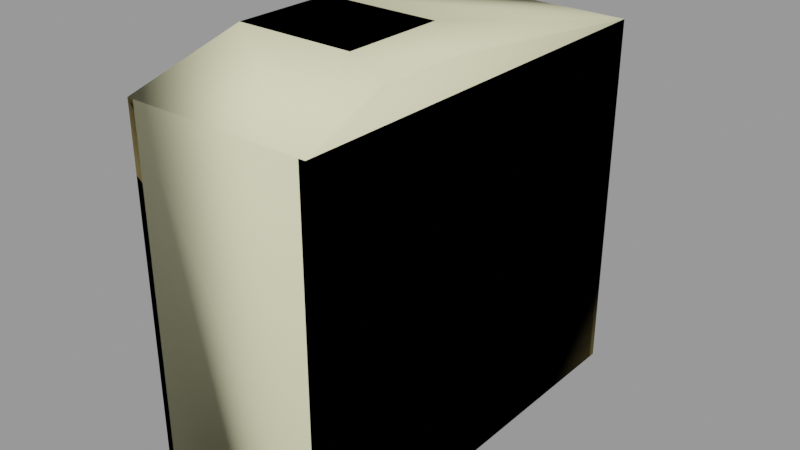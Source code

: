 # Source: train_building004_skybox.blend  (saved by Blender 2.92.15; exported with 4.5.12 LTS)
import bpy
from mathutils import Matrix  # noqa: F401  (used for matrix-valued properties, if any)

bpy.ops.wm.read_factory_settings(use_empty=True)
scene = bpy.context.scene
scene.name = 'train_building004_skybox.qc'

# ---- collections
col_train_building004_skybox = bpy.data.collections.new('train_building004_skybox'); scene.collection.children.link(col_train_building004_skybox)

# ---- materials (node trees are filled in below, after node groups)
mat_concretewall026l = bpy.data.materials.new('concretewall026l')
mat_concretewall026l.use_transparent_shadow = False
mat_concretewall026l.diffuse_color = (0.8965, 0.5593, 0.5134, 1.0)
mat_concretewall007 = bpy.data.materials.new('concretewall007')
mat_concretewall007.use_transparent_shadow = False
mat_concretewall007.diffuse_color = (0.7089, 0.5996, 0.4202, 1.0)
mat_ibeam001b = bpy.data.materials.new('Ibeam001b')
mat_ibeam001b.use_transparent_shadow = False
mat_ibeam001b.diffuse_color = (0.9883, 0.7449, 0.8997, 1.0)
mat_phy = bpy.data.materials.new('  phy')
mat_phy.use_transparent_shadow = False
mat_phy.diffuse_color = (0.8928, 0.8681, 0.5591, 1.0)

# ---- material node trees

# ---- meshes
me_train_building004_skybox_reference = bpy.data.meshes.new('train_building004_skybox_reference')
me_train_building004_skybox_reference.from_pydata([(27.0, 62.0, 45.0), (27.0, 62.0, -56.0), (-26.0, 62.0, 45.0), (-26.0, 62.0, -56.0), (-26.0, -62.0, 45.0), (-26.0, -62.0, -56.0), (27.0, -62.0, 45.0), (27.0, -62.0, -56.0), (18.0, -8.0, 70.0), (18.0, -38.0, 70.0), (18.0, -8.0, 64.0), (18.0, -38.0, 64.0), (29.0, 64.0, 45.0), (29.0, 64.0, 56.0), (29.0, 62.0, 56.0), (29.0, -64.0, 45.0), (29.0, -64.0, -56.0), (29.0, -62.0, -56.0), (29.0, -62.0, 45.0), (29.0, -64.0, 56.0), (29.0, -62.0, 56.0), (29.0, 62.0, 45.0), (29.0, 62.0, -56.0), (29.0, 64.0, -56.0), (-28.0, 64.0, 45.0), (-28.0, 64.0, -56.0), (-28.0, 62.0, -56.0), (-28.0, -64.0, 45.0), (-28.0, -64.0, 56.0), (-28.0, -62.0, 56.0), (-28.0, -62.0, 45.0), (-28.0, -62.0, -56.0), (-28.0, 62.0, 45.0), (-28.0, 64.0, 56.0), (-28.0, 62.0, 56.0), (-28.0, -64.0, -56.0), (-26.0, 64.0, 56.0), (-26.0, 64.0, 45.0), (-26.0, 64.0, -56.0), (-17.0, -8.0, 70.0), (-17.0, -38.0, 70.0), (27.0, 64.0, 45.0), (27.0, 64.0, -56.0), (27.0, 64.0, 56.0), (27.0, -62.0, 56.0), (-26.0, -62.0, 56.0), (-26.0, 62.0, 56.0), (27.0, 62.0, 56.0), (-17.0, -38.0, 64.0), (-17.0, -8.0, 64.0), (-26.0, -64.0, -56.0), (-26.0, -64.0, 45.0), (-26.0, -64.0, 56.0), (27.0, -64.0, 45.0), (27.0, -64.0, -56.0), (27.0, -64.0, 56.0), (-26.0, -8.0, 64.0), (-26.0, -8.0, 56.0), (-17.0, -8.0, 56.0), (-26.0, -38.0, 64.0), (-17.0, -4e-06, 64.0), (-17.0, -3e-06, 56.0), (18.0, -2e-06, 64.0), (18.0, -2e-06, 56.0), (18.0, -8.0, 56.0), (27.0, -38.0, 64.0), (27.0, -38.0, 56.0), (18.0, -38.0, 56.0), (27.0, -8.0, 64.0), (27.0, -8.0, 56.0), (-17.0, -46.0, 64.0), (-17.0, -46.0, 56.0), (-17.0, -38.0, 56.0), (18.0, -46.0, 64.0), (18.0, -46.0, 56.0), (-26.0, -38.0, 56.0)], [], [(0, 1, 2), (1, 3, 2), (4, 5, 6), (5, 7, 6), (8, 9, 10), (9, 11, 10), (12, 13, 14), (15, 16, 17), (18, 15, 17), (19, 15, 18), (20, 19, 18), (20, 18, 21), (14, 20, 21), (21, 12, 14), (21, 22, 12), (22, 23, 12), (21, 18, 22), (18, 17, 22), (24, 25, 26), (27, 28, 29), (30, 27, 29), (30, 31, 27), (30, 32, 31), (32, 26, 31), (32, 24, 26), (33, 24, 32), (29, 34, 30), (34, 32, 30), (34, 33, 32), (31, 35, 27), (24, 33, 36), (37, 24, 36), (37, 38, 24), (38, 25, 24), (39, 40, 8), (40, 9, 8), (12, 23, 41), (23, 42, 41), (12, 41, 13), (41, 43, 13), (6, 44, 4), (44, 45, 4), (2, 46, 0), (46, 47, 0), (40, 39, 48), (39, 49, 48), (9, 40, 11), (40, 48, 11), (39, 8, 49), (8, 10, 49), (37, 36, 46), (2, 37, 46), (2, 3, 37), (3, 38, 37), (47, 43, 0), (43, 41, 0), (0, 41, 1), (41, 42, 1), (27, 35, 50), (51, 27, 50), (28, 27, 51), (52, 28, 51), (51, 50, 5), (4, 51, 5), (52, 51, 4), (45, 52, 4), (53, 54, 16), (15, 53, 16), (55, 53, 15), (19, 55, 15), (53, 55, 44), (6, 53, 44), (6, 7, 53), (7, 54, 53), (56, 49, 57), (49, 58, 57), (28, 52, 45), (55, 19, 20), (44, 55, 20), (44, 20, 14), (47, 44, 14), (45, 44, 47), (46, 45, 47), (29, 45, 46), (29, 28, 45), (14, 13, 47), (13, 43, 47), (36, 33, 34), (46, 36, 34), (34, 29, 46), (56, 59, 49), (59, 48, 49), (49, 60, 58), (60, 61, 58), (60, 62, 61), (62, 63, 61), (62, 10, 63), (10, 64, 63), (60, 49, 62), (49, 10, 62), (65, 11, 66), (11, 67, 66), (10, 68, 64), (68, 69, 64), (68, 65, 69), (65, 66, 69), (10, 11, 68), (11, 65, 68), (70, 48, 71), (48, 72, 71), (73, 70, 74), (70, 71, 74), (11, 73, 67), (73, 74, 67), (48, 70, 11), (70, 73, 11), (59, 56, 75), (56, 57, 75), (48, 59, 72), (59, 75, 72)])
me_train_building004_skybox_reference.polygons.foreach_set('use_smooth', [True] * 120)
me_train_building004_skybox_reference.polygons.foreach_set('material_index', [0, 0, 0, 0, 1, 1, 1, 1, 1, 1, 1, 1, 1, 1, 1, 1, 1, 1, 1, 1, 1, 1, 1, 1, 1, 1, 1, 1, 1, 1, 1, 1, 1, 1, 1, 1, 1, 1, 1, 1, 1, 1, 1, 1, 1, 1, 1, 1, 1, 1, 1, 1, 1, 1, 1, 1, 1, 1, 1, 1, 1, 1, 1, 1, 1, 1, 1, 1, 1, 1, 1, 1, 1, 1, 2, 2, 2, 2, 2, 2, 2, 2, 2, 2, 2, 2, 2, 2, 2, 2, 2, 2, 2, 2, 2, 2, 2, 2, 2, 2, 2, 2, 2, 2, 2, 2, 2, 2, 2, 2, 2, 2, 2, 2, 2, 2, 2, 2, 2, 2])
_k = set([(0, 1), (0, 47), (1, 41), (2, 3), (2, 46), (4, 5), (4, 45), (5, 51), (6, 7), (6, 44), (8, 9), (8, 10), (8, 39), (9, 11), (9, 40), (10, 11), (10, 49), (10, 62), (10, 63), (10, 64), (10, 68), (11, 48), (11, 65), (11, 66), (11, 67), (11, 73), (12, 13), (12, 23), (13, 14), (13, 43), (14, 20), (15, 16), (15, 19), (16, 53), (19, 20), (19, 55), (24, 25), (24, 33), (27, 28), (27, 35), (27, 50), (28, 29), (28, 52), (29, 34), (33, 34), (33, 36), (36, 37), (36, 46), (37, 38), (39, 40), (39, 49), (40, 48), (41, 42), (41, 43), (43, 47), (44, 45), (44, 55), (45, 52), (46, 47), (48, 49), (48, 59), (48, 70), (48, 71), (48, 72), (49, 56), (49, 57), (49, 58), (49, 60), (50, 51), (51, 52), (53, 54), (53, 55), (56, 57), (56, 59), (56, 75), (58, 60), (59, 72), (59, 75), (60, 61), (60, 62), (61, 62), (62, 63), (64, 68), (65, 66), (65, 68), (65, 69), (67, 73), (68, 69), (70, 71), (70, 73), (70, 74), (73, 74)])
me_train_building004_skybox_reference.attributes.new('sharp_edge', 'BOOLEAN', 'EDGE').data.foreach_set('value', [ (min(e.vertices), max(e.vertices)) in _k for e in me_train_building004_skybox_reference.edges])
_uv = me_train_building004_skybox_reference.uv_layers.new(name='UVMap')
_uv.uv.foreach_set('vector', [2.078, 3.983, 2.078, -6.064, -3.098, 3.983, 2.078, -6.064, -3.098, -6.064, -3.098, 3.983, -3.098, 3.983, -3.098, -6.064, 2.078, 3.983, -3.098, -6.064, 2.078, -6.064, 2.078, 3.983, -0.03467, 0.04883, -0.03467, 0.07812, -0.0395, 0.04883, -0.03467, 0.07812, -0.0395, 0.07812, -0.0395, 0.04883, 1.566, 0.2832, 1.566, 0.3906, 1.547, 0.3906, 0.3164, 0.2832, 0.3164, -0.7031, 0.3359, -0.7031, 0.3359, 0.2832, 0.3164, 0.2832, 0.3359, -0.7031, 0.3164, 0.3906, 0.3164, 0.2832, 0.3359, 0.2832, 0.3359, 0.3906, 0.3164, 0.3906, 0.3359, 0.2832, 0.3359, 0.3906, 0.3359, 0.2832, 1.547, 0.2832, 1.547, 0.3906, 0.3359, 0.3906, 1.547, 0.2832, 1.547, 0.2832, 1.566, 0.2832, 1.547, 0.3906, 1.547, 0.2832, 1.547, -0.7031, 1.566, 0.2832, 1.547, -0.7031, 1.566, -0.7031, 1.566, 0.2832, 1.547, 0.2832, 0.3359, 0.2832, 1.547, -0.7031, 0.3359, 0.2832, 0.3359, -0.7031, 1.547, -0.7031, 1.566, 0.2832, 1.566, -0.7031, 1.547, -0.7031, 0.3164, 0.2832, 0.3164, 0.3906, 0.3359, 0.3906, 0.3359, 0.2832, 0.3164, 0.2832, 0.3359, 0.3906, 0.3359, 0.2832, 0.3359, -0.7031, 0.3164, 0.2832, 0.3359, 0.2832, 1.547, 0.2832, 0.3359, -0.7031, 1.547, 0.2832, 1.547, -0.7031, 0.3359, -0.7031, 1.547, 0.2832, 1.566, 0.2832, 1.547, -0.7031, 1.566, 0.3906, 1.566, 0.2832, 1.547, 0.2832, 0.3359, 0.3906, 1.547, 0.3906, 0.3359, 0.2832, 1.547, 0.3906, 1.547, 0.2832, 0.3359, 0.2832, 1.547, 0.3906, 1.566, 0.3906, 1.547, 0.2832, 0.3359, -0.7031, 0.3164, -0.7031, 0.3164, 0.2832, -0.25, 0.7227, -0.25, 0.9375, -0.2109, 0.9375, -0.2109, 0.7227, -0.25, 0.7227, -0.2109, 0.9375, -0.2109, 0.7227, -0.2109, -1.25, -0.25, 0.7227, -0.2109, -1.25, -0.25, -1.25, -0.25, 0.7227, -0.000488, 0.04883, -0.000488, 0.07812, -0.03467, 0.04883, -0.000488, 0.07812, -0.03467, 0.07812, -0.03467, 0.04883, 0.8633, 0.7227, 0.8633, -1.25, 0.8242, 0.7227, 0.8633, -1.25, 0.8242, -1.25, 0.8242, 0.7227, -0.1719, 0.7227, -0.2109, 0.7227, -0.1719, 0.9375, -0.2109, 0.7227, -0.2109, 0.9375, -0.1719, 0.9375, 0.8242, 0.7227, 0.8242, 0.9375, -0.2109, 0.7227, 0.8242, 0.9375, -0.2109, 0.9375, -0.2109, 0.7227, -0.2109, 0.7227, -0.2109, 0.9375, 0.8242, 0.7227, -0.2109, 0.9375, 0.8242, 0.9375, 0.8242, 0.7227, -0.000488, 0.07812, -0.000488, 0.04883, 0.005371, 0.07812, -0.000488, 0.04883, 0.005371, 0.04883, 0.005371, 0.07812, -0.03467, 0.07812, -0.000488, 0.07812, -0.03467, 0.08487, -0.000488, 0.07812, -0.000488, 0.08487, -0.03467, 0.08487, -0.000488, 0.04883, -0.03467, 0.04883, -0.000488, 0.04297, -0.03467, 0.04883, -0.03467, 0.04297, -0.000488, 0.04297, 1.328, 0.7227, 1.328, 0.9375, 1.289, 0.9375, 1.289, 0.7227, 1.328, 0.7227, 1.289, 0.9375, 1.289, 0.7227, 1.289, -1.25, 1.328, 0.7227, 1.289, -1.25, 1.328, -1.25, 1.328, 0.7227, -1.672, 0.9375, -1.711, 0.9375, -1.672, 0.7227, -1.711, 0.9375, -1.711, 0.7227, -1.672, 0.7227, -1.672, 0.7227, -1.711, 0.7227, -1.672, -1.25, -1.711, 0.7227, -1.711, -1.25, -1.672, -1.25, -0.2109, 0.7227, -0.2109, -1.25, -0.1719, -1.25, -0.1719, 0.7227, -0.2109, 0.7227, -0.1719, -1.25, -0.2109, 0.9375, -0.2109, 0.7227, -0.1719, 0.7227, -0.1719, 0.9375, -0.2109, 0.9375, -0.1719, 0.7227, -1.172, 0.7227, -1.172, -1.25, -1.133, -1.25, -1.133, 0.7227, -1.172, 0.7227, -1.133, -1.25, -1.172, 0.9375, -1.172, 0.7227, -1.133, 0.7227, -1.133, 0.9375, -1.172, 0.9375, -1.133, 0.7227, -0.2109, 0.7227, -0.2109, -1.25, -0.1719, -1.25, -0.1719, 0.7227, -0.2109, 0.7227, -0.1719, -1.25, -0.2109, 0.9375, -0.2109, 0.7227, -0.1719, 0.7227, -0.1719, 0.9375, -0.2109, 0.9375, -0.1719, 0.7227, 0.7891, 0.7227, 0.7891, 0.9375, 0.75, 0.9375, 0.75, 0.7227, 0.7891, 0.7227, 0.75, 0.9375, 0.75, 0.7227, 0.75, -1.25, 0.7891, 0.7227, 0.75, -1.25, 0.7891, -1.25, 0.7891, 0.7227, -0.4493, 0.3848, -0.5059, 0.3848, -0.4493, 0.3535, -0.5059, 0.3848, -0.5059, 0.3535, -0.4493, 0.3535, -0.4414, -0.1895, -0.4258, -0.1895, -0.4258, -0.1816, -0.01172, -0.1895, 0.003906, -0.1895, 0.003906, -0.1816, -0.01172, -0.1816, -0.01172, -0.1895, 0.003906, -0.1816, -0.01172, -0.1816, 0.003906, -0.1816, 0.003906, 0.3027, -0.01172, 0.3027, -0.01172, -0.1816, 0.003906, 0.3027, -0.4258, -0.1816, -0.01172, -0.1816, -0.01172, 0.3027, -0.4258, 0.3027, -0.4258, -0.1816, -0.01172, 0.3027, -0.4414, -0.1816, -0.4258, -0.1816, -0.4258, 0.3027, -0.4414, -0.1816, -0.4414, -0.1895, -0.4258, -0.1816, 0.003906, 0.3027, 0.003906, 0.3105, -0.01172, 0.3027, 0.003906, 0.3105, -0.01172, 0.3105, -0.01172, 0.3027, -0.4258, 0.3105, -0.4414, 0.3105, -0.4414, 0.3027, -0.4258, 0.3027, -0.4258, 0.3105, -0.4414, 0.3027, -0.4414, 0.3027, -0.4414, -0.1816, -0.4258, 0.3027, -0.4493, 0.3848, -0.3077, 0.3848, -0.4493, 0.4337, -0.3077, 0.3848, -0.3077, 0.4337, -0.4493, 0.4337, -0.02342, 0.4244, -0.089, 0.4244, -0.02342, 0.3932, -0.089, 0.4244, -0.08881, 0.3932, -0.02342, 0.3932, -0.089, 0.4244, -0.2239, 0.4244, -0.08881, 0.3932, -0.2239, 0.4244, -0.2241, 0.3932, -0.08881, 0.3932, -0.2239, 0.4244, -0.2866, 0.4244, -0.2241, 0.3932, -0.2866, 0.4244, -0.2866, 0.3932, -0.2241, 0.3932, -0.089, 0.4244, -0.08919, 0.4869, -0.2239, 0.4244, -0.08919, 0.4869, -0.2237, 0.4869, -0.2239, 0.4244, -0.2219, 0.5318, -0.279, 0.5325, -0.2219, 0.5006, -0.279, 0.5325, -0.279, 0.5012, -0.2219, 0.5006, -0.02843, 0.532, -0.08648, 0.5315, -0.02843, 0.5017, -0.08648, 0.5315, -0.08648, 0.5009, -0.02843, 0.5017, -0.08648, 0.5315, -0.2219, 0.5318, -0.08648, 0.5009, -0.2219, 0.5318, -0.2219, 0.5006, -0.08648, 0.5009, -0.08648, 0.575, -0.2219, 0.575, -0.08648, 0.5315, -0.2219, 0.575, -0.2219, 0.5318, -0.08648, 0.5315, -0.3094, 0.4848, -0.2577, 0.4848, -0.3086, 0.4535, -0.2577, 0.4848, -0.2577, 0.4535, -0.3086, 0.4535, -0.4466, 0.4848, -0.3094, 0.4848, -0.4474, 0.4535, -0.3094, 0.4848, -0.3086, 0.4535, -0.4474, 0.4535, -0.4968, 0.4848, -0.4466, 0.4848, -0.4968, 0.4535, -0.4466, 0.4848, -0.4474, 0.4535, -0.4968, 0.4535, -0.3102, 0.5473, -0.3094, 0.4848, -0.4458, 0.5473, -0.3094, 0.4848, -0.4466, 0.4848, -0.4458, 0.5473, -0.3077, 0.3848, -0.4493, 0.3848, -0.3077, 0.3535, -0.4493, 0.3848, -0.4493, 0.3535, -0.3077, 0.3535, -0.2465, 0.3848, -0.3077, 0.3848, -0.2465, 0.3535, -0.3077, 0.3848, -0.3077, 0.3535, -0.2465, 0.3535])
me_train_building004_skybox_reference.materials.append(mat_concretewall026l)
me_train_building004_skybox_reference.materials.append(mat_concretewall007)
me_train_building004_skybox_reference.materials.append(mat_ibeam001b)
me_train_building004_skybox_reference.use_remesh_fix_poles = True
me_train_building004_skybox_reference.use_remesh_preserve_attributes = False
me_train_building004_skybox_reference.use_mirror_vertex_groups = False
me_train_building004_skybox_reference.update()
me_train_building004_skybox_reference.normals_split_custom_set([tuple(v) for v in zip(*[iter([-7.198e-08, 1.0, 0.0, -7.198e-08, 1.0, 0.0, -7.198e-08, 1.0, 0.0, -7.198e-08, 1.0, 0.0, -7.198e-08, 1.0, 0.0, -7.198e-08, 1.0, 0.0, 7.198e-08, -1.0, 0.0, 7.198e-08, -1.0, 0.0, 7.198e-08, -1.0, 0.0, 7.198e-08, -1.0, 0.0, 7.198e-08, -1.0, 0.0, 7.198e-08, -1.0, 0.0, 1.0, 0.0, 0.0, 1.0, 1.482e-07, 0.0, 1.0, 2.13e-08, 0.0, 1.0, 1.482e-07, 0.0, 1.0, 1.695e-07, 0.0, 1.0, 2.13e-08, 0.0, 1.0, 0.0, 0.0, 1.0, 0.0, 0.0, 1.0, 2.237e-08, 0.0, 1.0, 0.0, 0.0, 1.0, 0.0, 0.0, 1.0, 2.132e-08, 5.81e-16, 1.0, 1.865e-08, 2.905e-16, 1.0, 0.0, 0.0, 1.0, 2.132e-08, 5.81e-16, 1.0, 0.0, 0.0, 1.0, 0.0, 0.0, 1.0, 1.865e-08, 2.905e-16, 1.0, 1.71e-08, 0.0, 1.0, 0.0, 0.0, 1.0, 1.865e-08, 2.905e-16, 1.0, 1.71e-08, 0.0, 1.0, 1.865e-08, 2.905e-16, 1.0, 2.078e-08, 2.905e-16, 1.0, 2.237e-08, 0.0, 1.0, 1.71e-08, 0.0, 1.0, 2.078e-08, 2.905e-16, 1.0, 2.078e-08, 2.905e-16, 1.0, 0.0, 0.0, 1.0, 2.237e-08, 0.0, 1.0, 2.078e-08, 2.905e-16, 1.0, 2.029e-08, 5.81e-16, 1.0, 0.0, 0.0, 1.0, 2.029e-08, 5.81e-16, 1.0, 0.0, 0.0, 1.0, 0.0, 0.0, 1.0, 2.078e-08, 2.905e-16, 1.0, 1.865e-08, 2.905e-16, 1.0, 2.029e-08, 5.81e-16, 1.0, 1.865e-08, 2.905e-16, 1.0, 2.132e-08, 5.81e-16, 1.0, 2.029e-08, 5.81e-16, -1.0, 0.0, 0.0, -1.0, 0.0, 0.0, -1.0, -1.706e-08, -5.81e-16, -1.0, 0.0, 0.0, -1.0, 0.0, 0.0, -1.0, -2.237e-08, 0.0, -1.0, -2.093e-08, -2.905e-16, -1.0, 0.0, 0.0, -1.0, -2.237e-08, 0.0, -1.0, -2.093e-08, -2.905e-16, -1.0, -1.843e-08, -5.81e-16, -1.0, 0.0, 0.0, -1.0, -2.093e-08, -2.905e-16, -1.0, -2.025e-08, -2.905e-16, -1.0, -1.843e-08, -5.81e-16, -1.0, -2.025e-08, -2.905e-16, -1.0, -1.706e-08, -5.81e-16, -1.0, -1.843e-08, -5.81e-16, -1.0, -2.025e-08, -2.905e-16, -1.0, 0.0, 0.0, -1.0, -1.706e-08, -5.81e-16, -1.0, 0.0, 0.0, -1.0, 0.0, 0.0, -1.0, -2.025e-08, -2.905e-16, -1.0, -2.237e-08, 0.0, -1.0, -2.237e-08, 0.0, -1.0, -2.093e-08, -2.905e-16, -1.0, -2.237e-08, 0.0, -1.0, -2.025e-08, -2.905e-16, -1.0, -2.093e-08, -2.905e-16, -1.0, -2.237e-08, 0.0, -1.0, 0.0, 0.0, -1.0, -2.025e-08, -2.905e-16, -1.0, -1.843e-08, -5.81e-16, -1.0, 0.0, 0.0, -1.0, 0.0, 0.0, 0.0, 1.0, 3.729e-08, 0.0, 1.0, 0.0, 0.0, 1.0, 0.0, 0.0, 1.0, 3.777e-08, 0.0, 1.0, 3.729e-08, 0.0, 1.0, 0.0, 0.0, 1.0, 3.777e-08, 0.0, 1.0, 9.518e-10, 0.0, 1.0, 3.729e-08, 0.0, 1.0, 9.518e-10, 0.0, 1.0, 0.0, 0.0, 1.0, 3.729e-08, 0.0, 0.0, 1.0, 0.0, 0.0, 1.0, 0.0, 0.0, 1.0, 0.0, 0.0, 1.0, 0.0, 0.0, 1.0, 0.0, 0.0, 1.0, 0.0, 1.0, 0.0, 0.0, 1.0, 0.0, 0.0, 1.0, 0.0, 0.0, 1.0, 0.0, 0.0, 1.0, 0.0, 0.0, 1.0, 0.0, 0.0, 1.0, 0.0, 0.0, 1.0, 0.0, 0.0, 1.0, 0.0, 0.0, 1.0, 0.0, 0.0, 1.0, 0.0, 0.0, 1.0, 0.0, 7.198e-08, -1.0, 0.0, 7.198e-08, -1.0, 0.0, 7.198e-08, -1.0, 0.0, 7.198e-08, -1.0, 0.0, 7.198e-08, -1.0, 0.0, 7.198e-08, -1.0, 0.0, -7.198e-08, 1.0, 0.0, -7.198e-08, 1.0, 0.0, -7.198e-08, 1.0, 0.0, -7.198e-08, 1.0, 0.0, -7.198e-08, 1.0, 0.0, -7.198e-08, 1.0, 0.0, -1.0, -1.695e-07, 0.0, -1.0, -2.13e-08, 0.0, -1.0, -1.482e-07, 0.0, -1.0, -2.13e-08, 0.0, -1.0, 0.0, 0.0, -1.0, -1.482e-07, 0.0, 0.0, -1.0, 0.0, 0.0, -1.0, 0.0, 0.0, -1.0, 0.0, 0.0, -1.0, 0.0, 0.0, -1.0, 0.0, 0.0, -1.0, 0.0, -5.45e-08, 1.0, 0.0, -5.45e-08, 1.0, 0.0, -5.45e-08, 1.0, 0.0, -5.45e-08, 1.0, 0.0, -5.45e-08, 1.0, 0.0, -5.45e-08, 1.0, 0.0, 1.0, 0.0, 0.0, 1.0, 0.0, 0.0, 1.0, 0.0, 0.0, 1.0, 0.0, 0.0, 1.0, 0.0, 0.0, 1.0, 0.0, 0.0, 1.0, 0.0, 0.0, 1.0, 0.0, 0.0, 1.0, 0.0, 0.0, 1.0, 0.0, 0.0, 1.0, 0.0, 0.0, 1.0, 0.0, 0.0, -1.0, 0.0, 0.0, -1.0, 0.0, 0.0, -1.0, 0.0, 0.0, -1.0, 0.0, 0.0, -1.0, 0.0, 0.0, -1.0, 0.0, 0.0, -1.0, 0.0, 0.0, -1.0, 0.0, 0.0, -1.0, 0.0, 0.0, -1.0, 0.0, 0.0, -1.0, 0.0, 0.0, -1.0, 0.0, 0.0, 0.0, -1.0, 0.0, 0.0, -1.0, 0.0, 0.0, -1.0, 0.0, 0.0, -1.0, 0.0, 0.0, -1.0, 0.0, 0.0, -1.0, 0.0, 0.0, -1.0, 0.0, 0.0, -1.0, 0.0, 0.0, -1.0, 0.0, 0.0, -1.0, 0.0, 0.0, -1.0, 0.0, 0.0, -1.0, 0.0, 1.0, 0.0, 0.0, 1.0, 0.0, 0.0, 1.0, 0.0, 0.0, 1.0, 0.0, 0.0, 1.0, 0.0, 0.0, 1.0, 0.0, 0.0, 1.0, 0.0, 0.0, 1.0, 0.0, 0.0, 1.0, 0.0, 0.0, 1.0, 0.0, 0.0, 1.0, 0.0, 0.0, 1.0, 0.0, 0.0, 0.0, -1.0, -7.554e-08, 0.0, -1.0, -7.554e-08, 0.0, -1.0, -7.554e-08, 0.0, -1.0, 0.0, 0.0, -1.0, 0.0, 0.0, -1.0, 0.0, 0.0, -1.0, 0.0, 0.0, -1.0, 0.0, 0.0, -1.0, 0.0, 0.0, -1.0, 0.0, 0.0, -1.0, 0.0, 0.0, -1.0, 0.0, -1.0, 0.0, 0.0, -1.0, 0.0, 0.0, -1.0, 0.0, 0.0, -1.0, 0.0, 0.0, -1.0, 0.0, 0.0, -1.0, 0.0, 0.0, -1.0, 0.0, 0.0, -1.0, 0.0, 0.0, -1.0, 0.0, 0.0, -1.0, 0.0, 0.0, -1.0, 0.0, 0.0, -1.0, 0.0, 0.0, 0.0, 1.0, 0.0, 0.0, 1.0, 0.0, 0.0, 1.0, 0.0, -1.06e-07, 1.0, 0.0, -1.06e-07, 1.0, 0.0, -1.06e-07, 1.0, 0.0, 0.0, 0.0, 1.0, 0.0, 0.0, 1.0, 0.0, -4.102e-08, 1.0, 0.0, 0.0, 1.0, 0.0, 0.0, 1.0, 0.0, -3.076e-08, 1.0, 0.0, -4.102e-08, 1.0, 0.0, 0.0, 1.0, 0.0, -3.076e-08, 1.0, 0.0, -4.102e-08, 1.0, 0.0, -3.076e-08, 1.0, 0.0, -3.076e-08, 1.0, 0.0, -4.102e-08, 1.0, 0.0, -4.102e-08, 1.0, 0.0, -3.076e-08, 1.0, 0.0, -4.102e-08, 1.0, 0.0, -4.102e-08, 1.0, 0.0, -4.102e-08, 1.0, 0.0, -4.102e-08, 1.0, 0.0, -4.102e-08, 1.0, 0.0, -4.102e-08, 1.0, 0.0, -3.076e-08, 1.0, 0.0, -4.102e-08, 1.0, 0.0, -4.102e-08, 1.0, 0.0, -3.076e-08, 1.0, 0.0, 0.0, 1.0, 0.0, -4.102e-08, 1.0, 0.0, -3.076e-08, 1.0, 0.0, 0.0, 1.0, 0.0, -4.102e-08, 1.0, 0.0, 0.0, 1.0, 0.0, 0.0, 1.0, 0.0, -4.102e-08, 1.0, 0.0, 0.0, 1.0, 0.0, 0.0, 1.0, 0.0, -3.076e-08, 1.0, 0.0, -4.102e-08, 1.0, 0.0, 0.0, 1.0, 0.0, -3.076e-08, 1.0, 0.0, -3.076e-08, 1.0, 0.0, -3.076e-08, 1.0, 0.0, -4.102e-08, 1.0, 0.0, 0.0, 1.0, 0.0, 0.0, 1.0, 0.0, 0.0, 1.0, 0.0, 0.0, 1.0, 0.0, 0.0, 1.0, 0.0, 0.0, 1.0, -1.0, 0.0, 0.0, -1.0, 0.0, 0.0, -1.0, 0.0, 0.0, -1.0, 0.0, 0.0, -1.0, 0.0, 0.0, -1.0, 0.0, 0.0, -5.714e-08, 1.0, 1.25e-07, -5.714e-08, 1.0, 1.25e-07, -5.714e-08, 1.0, 1.25e-07, -2.857e-08, 1.0, 0.0, -2.857e-08, 1.0, 0.0, -2.857e-08, 1.0, 0.0, 1.0, 0.0, 0.0, 1.0, 0.0, 0.0, 1.0, 0.0, 0.0, 1.0, 0.0, 0.0, 1.0, 0.0, 0.0, 1.0, 0.0, 0.0, 0.0, 0.0, 1.0, 0.0, 0.0, 1.0, 0.0, 0.0, 1.0, 0.0, 0.0, 1.0, 0.0, 0.0, 1.0, 0.0, 0.0, 1.0, 4.239e-07, -1.0, 0.0, 4.239e-07, -1.0, 0.0, 4.239e-07, -1.0, 0.0, 0.0, -1.0, 0.0, 0.0, -1.0, 0.0, 0.0, -1.0, 0.0, 0.0, 1.0, 0.0, 0.0, 1.0, 0.0, 0.0, 1.0, 0.0, -1.06e-07, 1.0, 0.0, -1.06e-07, 1.0, 0.0, -1.06e-07, 1.0, 0.0, 1.0, 0.0, 0.0, 1.0, 0.0, 0.0, 1.0, 0.0, 0.0, 1.0, 1.272e-07, 0.0, 1.0, 1.272e-07, 0.0, 1.0, 1.272e-07, 0.0, 0.0, 0.0, 1.0, 0.0, 0.0, 1.0, 0.0, 0.0, 1.0, 0.0, 0.0, 1.0, 0.0, 0.0, 1.0, 0.0, 0.0, 1.0, -1.0, 0.0, 0.0, -1.0, 0.0, 0.0, -1.0, 0.0, 0.0, -1.0, -1.192e-07, 0.0, -1.0, -1.192e-07, 0.0, -1.0, -1.192e-07, 0.0, 0.0, -1.0, -8.719e-07, 0.0, -1.0, -8.719e-07, 0.0, -1.0, -8.719e-07, 1.09e-07, -1.0, 0.0, 1.09e-07, -1.0, 0.0, 1.09e-07, -1.0, 0.0, 1.0, 0.0, 0.0, 1.0, 0.0, 0.0, 1.0, 0.0, 0.0, 1.0, 2.384e-07, 0.0, 1.0, 2.384e-07, 0.0, 1.0, 2.384e-07, 0.0, 0.0, -4.768e-07, 1.0, 0.0, -4.768e-07, 1.0, 0.0, -4.768e-07, 1.0, 0.0, -4.768e-07, 1.0, 0.0, -4.768e-07, 1.0, 0.0, -4.768e-07, 1.0, -1.0, -1.272e-07, 0.0, -1.0, -1.272e-07, 0.0, -1.0, -1.272e-07, 0.0, -1.0, 0.0, 0.0, -1.0, 0.0, 0.0, -1.0, 0.0, 0.0, 0.0, -1.0, 0.0, 0.0, -1.0, 0.0, 0.0, -1.0, 0.0, 0.0, -1.0, 0.0, 0.0, -1.0, 0.0, 0.0, -1.0, 0.0])] * 3)])
me_train_building004_skybox_physics = bpy.data.meshes.new('train_building004_skybox_physics')
me_train_building004_skybox_physics.from_pydata([(-17.0, -8.0, 70.0), (-26.0, -8.0, 64.0), (-26.0, -38.0, 64.0), (-17.0, -38.0, 70.0), (-28.0, -64.0, 56.0), (-28.0, 64.0, 56.0), (18.0, -8.0, 70.0), (18.0, -38.0, 70.0), (27.0, -8.0, 64.0), (29.0, 64.0, 56.0), (29.0, -64.0, 56.0), (27.0, -38.0, 64.0), (-28.0, 64.0, -56.0), (29.0, 64.0, -56.0), (-28.0, -64.0, -56.0), (29.0, -64.0, -56.0)], [], [(0, 1, 2), (3, 0, 2), (4, 2, 5), (5, 2, 1), (2, 4, 3), (6, 3, 7), (6, 0, 3), (6, 7, 8), (8, 9, 6), (6, 9, 0), (3, 10, 7), (4, 10, 3), (11, 10, 8), (10, 9, 8), (8, 7, 11), (12, 13, 14), (14, 13, 15), (15, 4, 14), (15, 10, 4), (14, 4, 5), (14, 5, 12), (0, 9, 5), (5, 1, 0), (7, 10, 11), (12, 5, 9), (13, 12, 9), (13, 9, 15), (15, 9, 10)])
me_train_building004_skybox_physics.polygons.foreach_set('use_smooth', [True] * 28)
_uv = me_train_building004_skybox_physics.uv_layers.new(name='UVMap')
_uv.uv.foreach_set('vector', [0.0, 0.0, 0.0, 0.0, 0.0, 0.0, 0.0, 0.0, 0.0, 0.0, 0.0, 0.0, 0.0, 0.0, 0.0, 0.0, 0.0, 0.0, 0.0, 0.0, 0.0, 0.0, 0.0, 0.0, 0.0, 0.0, 0.0, 0.0, 0.0, 0.0, 0.0, 0.0, 0.0, 0.0, 0.0, 0.0, 0.0, 0.0, 0.0, 0.0, 0.0, 0.0, 0.0, 0.0, 0.0, 0.0, 0.0, 0.0, 0.0, 0.0, 0.0, 0.0, 0.0, 0.0, 0.0, 0.0, 0.0, 0.0, 0.0, 0.0, 0.0, 0.0, 0.0, 0.0, 0.0, 0.0, 0.0, 0.0, 0.0, 0.0, 0.0, 0.0, 0.0, 0.0, 0.0, 0.0, 0.0, 0.0, 0.0, 0.0, 0.0, 0.0, 0.0, 0.0, 0.0, 0.0, 0.0, 0.0, 0.0, 0.0, 0.0, 0.0, 0.0, 0.0, 0.0, 0.0, 0.0, 0.0, 0.0, 0.0, 0.0, 0.0, 0.0, 0.0, 0.0, 0.0, 0.0, 0.0, 0.0, 0.0, 0.0, 0.0, 0.0, 0.0, 0.0, 0.0, 0.0, 0.0, 0.0, 0.0, 0.0, 0.0, 0.0, 0.0, 0.0, 0.0, 0.0, 0.0, 0.0, 0.0, 0.0, 0.0, 0.0, 0.0, 0.0, 0.0, 0.0, 0.0, 0.0, 0.0, 0.0, 0.0, 0.0, 0.0, 0.0, 0.0, 0.0, 0.0, 0.0, 0.0, 0.0, 0.0, 0.0, 0.0, 0.0, 0.0, 0.0, 0.0, 0.0, 0.0, 0.0, 0.0, 0.0, 0.0, 0.0, 0.0, 0.0, 0.0])
me_train_building004_skybox_physics.materials.append(mat_phy)
me_train_building004_skybox_physics.use_remesh_fix_poles = True
me_train_building004_skybox_physics.use_remesh_preserve_attributes = False
me_train_building004_skybox_physics.use_mirror_vertex_groups = False
me_train_building004_skybox_physics.update()
me_train_building004_skybox_physics.normals_split_custom_set([tuple(v) for v in zip(*[iter([-0.1498, -0.9848, -0.088, -0.0462, -0.7532, -0.6562, 0.02878, -0.5221, -0.8524, 0.2599, -0.9634, -0.06479, -0.1498, -0.9848, -0.088, 0.02878, -0.5221, -0.8524, 0.6569, -0.0951, -0.748, 0.02878, -0.5221, -0.8524, -0.229, -0.1602, -0.9602, -0.229, -0.1602, -0.9602, 0.02878, -0.5221, -0.8524, -0.0462, -0.7532, -0.6562, 0.02878, -0.5221, -0.8524, 0.6569, -0.0951, -0.748, 0.2599, -0.9634, -0.06479, -0.09816, -0.9892, 0.1093, 0.2599, -0.9634, -0.06479, 0.1938, -0.964, 0.1819, -0.09816, -0.9892, 0.1093, -0.1498, -0.9848, -0.088, 0.2599, -0.9634, -0.06479, -0.09816, -0.9892, 0.1093, 0.1938, -0.964, 0.1819, -0.02352, -0.5903, 0.8069, -0.02352, -0.5903, 0.8069, -0.4137, -0.2207, 0.8832, -0.09816, -0.9892, 0.1093, -0.09816, -0.9892, 0.1093, -0.4137, -0.2207, 0.8832, -0.1498, -0.9848, -0.088, 0.2599, -0.9634, -0.06479, 0.4345, -0.1653, 0.8854, 0.1938, -0.964, 0.1819, 0.6569, -0.0951, -0.748, 0.4345, -0.1653, 0.8854, 0.2599, -0.9634, -0.06479, 0.07428, -0.6977, 0.7125, 0.4345, -0.1653, 0.8854, -0.02352, -0.5903, 0.8069, 0.4345, -0.1653, 0.8854, -0.4137, -0.2207, 0.8832, -0.02352, -0.5903, 0.8069, -0.02352, -0.5903, 0.8069, 0.1938, -0.964, 0.1819, 0.07428, -0.6977, 0.7125, -0.6217, 0.3552, -0.698, -0.2979, 0.681, 0.669, 0.1946, 0.4449, -0.8742, 0.1946, 0.4449, -0.8742, -0.2979, 0.681, 0.669, 0.3963, 0.2265, 0.8898, 0.3963, 0.2265, 0.8898, 0.6569, -0.0951, -0.748, 0.1946, 0.4449, -0.8742, 0.3963, 0.2265, 0.8898, 0.4345, -0.1653, 0.8854, 0.6569, -0.0951, -0.748, 0.1946, 0.4449, -0.8742, 0.6569, -0.0951, -0.748, -0.229, -0.1602, -0.9602, 0.1946, 0.4449, -0.8742, -0.229, -0.1602, -0.9602, -0.6217, 0.3552, -0.698, -0.1498, -0.9848, -0.088, -0.4137, -0.2207, 0.8832, -0.229, -0.1602, -0.9602, -0.229, -0.1602, -0.9602, -0.0462, -0.7532, -0.6562, -0.1498, -0.9848, -0.088, 0.1938, -0.964, 0.1819, 0.4345, -0.1653, 0.8854, 0.07428, -0.6977, 0.7125, -0.6217, 0.3552, -0.698, -0.229, -0.1602, -0.9602, -0.4137, -0.2207, 0.8832, -0.2979, 0.681, 0.669, -0.6217, 0.3552, -0.698, -0.4137, -0.2207, 0.8832, -0.2979, 0.681, 0.669, -0.4137, -0.2207, 0.8832, 0.3963, 0.2265, 0.8898, 0.3963, 0.2265, 0.8898, -0.4137, -0.2207, 0.8832, 0.4345, -0.1653, 0.8854])] * 3)])
arm_train_building004_skybox_qc_skeleton = bpy.data.armatures.new('train_building004_skybox.qc_skeleton')  # bones are not reproduced

# ---- objects
ob_train_building004_skybox_qc_skeleton = bpy.data.objects.new('train_building004_skybox.qc_skeleton', arm_train_building004_skybox_qc_skeleton)
ob_train_building004_skybox_reference = bpy.data.objects.new('train_building004_skybox_reference', me_train_building004_skybox_reference)
ob_train_building004_skybox_physics = bpy.data.objects.new('train_building004_skybox_physics', me_train_building004_skybox_physics)

# ---- transforms, parenting, visibility, modifiers, constraints
ob_train_building004_skybox_qc_skeleton.location = (0.0, 0.0, 0.0)
ob_train_building004_skybox_qc_skeleton.show_in_front = True
ob_train_building004_skybox_qc_skeleton.lineart.crease_threshold = 0.0
ob_train_building004_skybox_reference.parent = ob_train_building004_skybox_qc_skeleton
ob_train_building004_skybox_reference.location = (0.0, 0.0, 0.0)
ob_train_building004_skybox_reference.lineart.crease_threshold = 0.0
_vg = ob_train_building004_skybox_reference.vertex_groups.new(name='static_prop')
_vg.add([0, 1, 2, 3, 4, 5, 6, 7, 8, 9, 10, 11, 12, 13, 14, 15, 16, 17, 18, 19, 20, 21, 22, 23, 24, 25, 26, 27, 28, 29, 30, 31, 32, 33, 34, 35, 36, 37, 38, 39, 40, 41, 42, 43, 44, 45, 46, 47, 48, 49, 50, 51, 52, 53, 54, 55, 56, 57, 58, 59, 60, 61, 62, 63, 64, 65, 66, 67, 68, 69, 70, 71, 72, 73, 74, 75], 1.0, 'REPLACE')
_m = ob_train_building004_skybox_reference.modifiers.new('Armature', 'ARMATURE')
_m.object = ob_train_building004_skybox_qc_skeleton
ob_train_building004_skybox_physics.parent = ob_train_building004_skybox_qc_skeleton
ob_train_building004_skybox_physics.location = (0.0, 0.0, 0.0)
ob_train_building004_skybox_physics.display_type = 'SOLID'
ob_train_building004_skybox_physics.show_wire = True
ob_train_building004_skybox_physics.lineart.crease_threshold = 0.0
_vg = ob_train_building004_skybox_physics.vertex_groups.new(name='static_prop')
_vg.add([0, 1, 2, 3, 4, 5, 6, 7, 8, 9, 10, 11, 12, 13, 14, 15], 1.0, 'REPLACE')
_m = ob_train_building004_skybox_physics.modifiers.new('Armature', 'ARMATURE')
_m.object = ob_train_building004_skybox_qc_skeleton

# ---- collection membership
scene.collection.objects.link(ob_train_building004_skybox_qc_skeleton)
scene.collection.objects.link(ob_train_building004_skybox_reference)
scene.collection.objects.link(ob_train_building004_skybox_physics)
col_train_building004_skybox.objects.link(ob_train_building004_skybox_qc_skeleton)
col_train_building004_skybox.objects.link(ob_train_building004_skybox_reference)
col_train_building004_skybox.objects.link(ob_train_building004_skybox_physics)

# ---- scene / render settings (as saved in the file)
scene.frame_start = 1; scene.frame_end = 250; scene.frame_set(0)
scene.render.engine = 'BLENDER_EEVEE_NEXT'
scene.cycles.use_denoising = False
scene.cycles.samples = 128
scene.cycles.sampling_pattern = 'TABULATED_SOBOL'
scene.cycles.use_adaptive_sampling = False
scene.cycles.use_light_tree = False
scene.view_settings.view_transform = 'Filmic'
bpy.context.view_layer.update()

# ---- added for rendering (the .blend has no active camera and no usable light): camera, sun + grey world if the file has none
cam_auto = bpy.data.cameras.new('AutoCamera')
cam_auto.lens = 50.0
cam_auto.sensor_width = 36.0
cam_auto.clip_end = 3059.79
ob_auto_camera = bpy.data.objects.new('AutoCamera', cam_auto)
scene.collection.objects.link(ob_auto_camera)
ob_auto_camera.location = (174.848, -209.217, 146.478)
ob_auto_camera.rotation_euler = (1.09748, -7.21219e-08, 0.694738)
scene.camera = ob_auto_camera
light_auto_sun = bpy.data.lights.new('AutoSun', 'SUN')
light_auto_sun.energy = 3.0
light_auto_sun.angle = 0.0523599
ob_auto_sun = bpy.data.objects.new('AutoSun', light_auto_sun)
scene.collection.objects.link(ob_auto_sun)
ob_auto_sun.rotation_euler = (0.872665, 0.174533, 0.523599)
if scene.world is None:
    world_auto = bpy.data.worlds.new('AutoWorld')
    world_auto.color = (0.3, 0.3, 0.3)
    scene.world = world_auto
bpy.context.view_layer.update()
